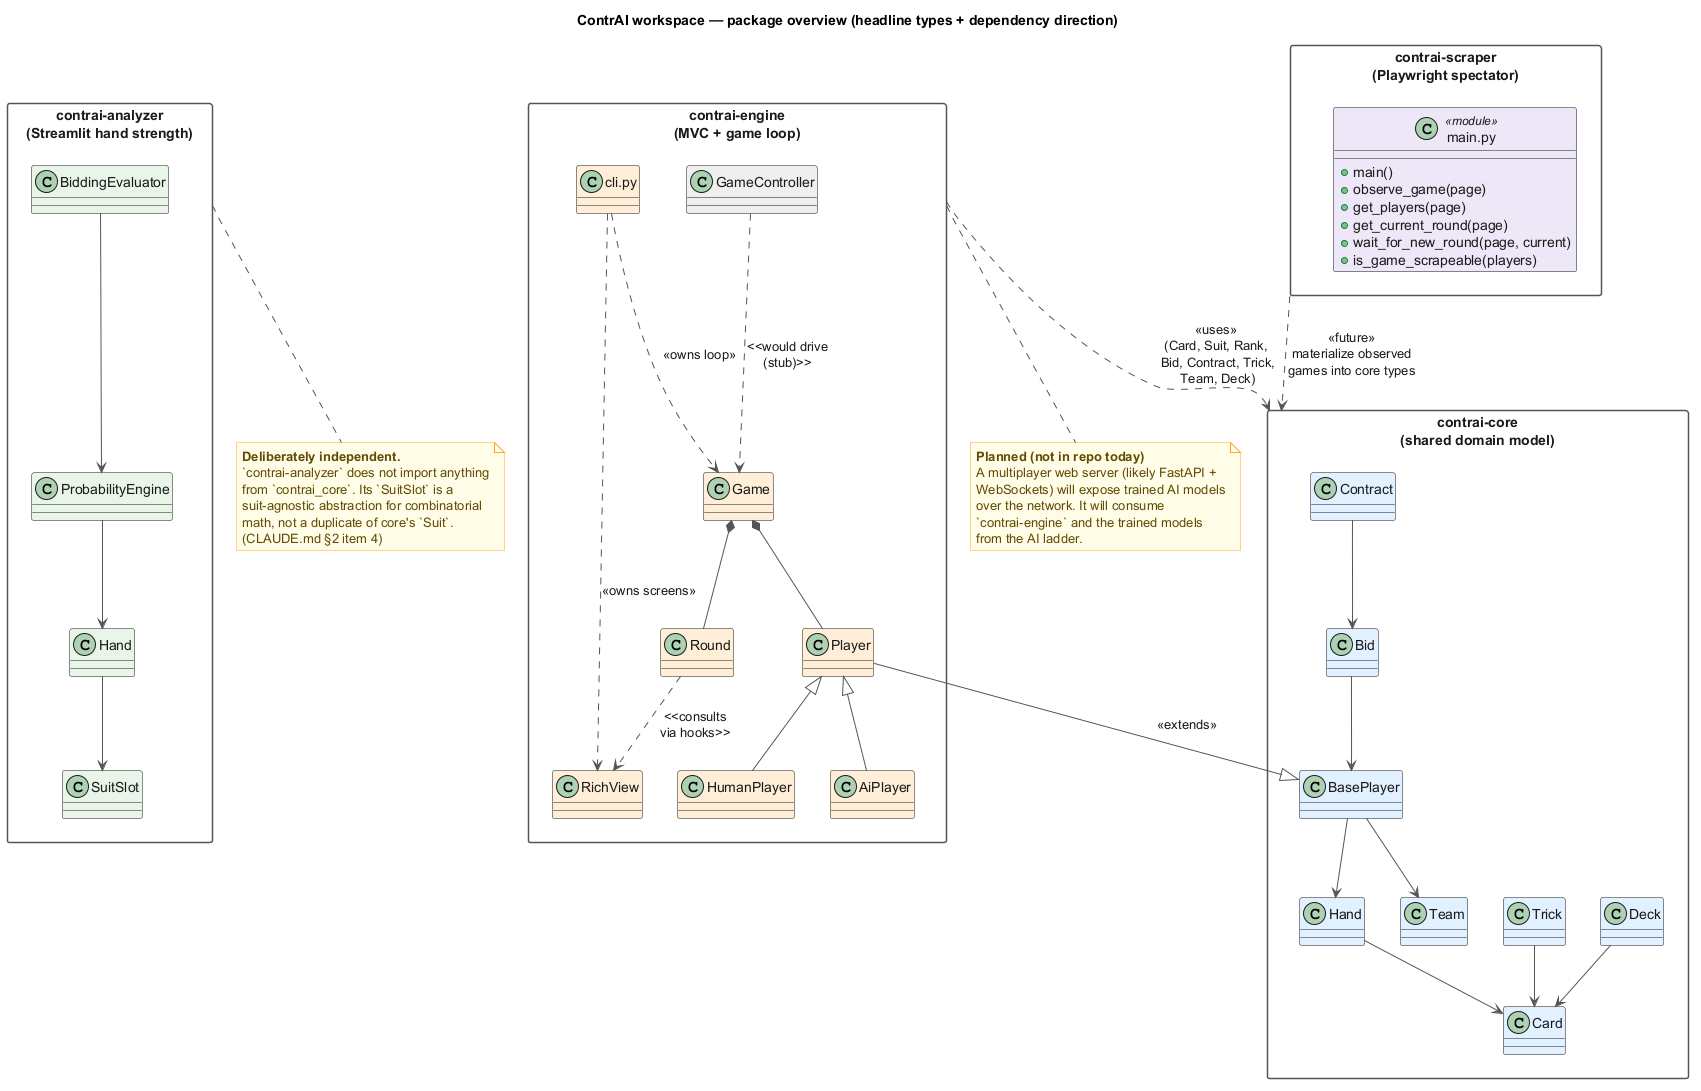

The diagram above was rendered by PlantUML. Its source (embedded in the PNG):
@startuml class_workspace
title ContrAI workspace — package overview (headline types + dependency direction)

' --- All four palettes appear at once; styling is set per-class. ---
skinparam shadowing false
skinparam class {
    FontColor #1A1A1A
    AttributeFontColor #1A1A1A
    StereotypeFontColor #1A1A1A
}
skinparam packageStyle rectangle
skinparam packageFontColor #1A1A1A
skinparam packageBorderColor #555555
skinparam note {
    BackgroundColor #FFFDE7
    BorderColor #F9A825
    FontColor #5F4B00
}
skinparam ArrowColor #555555
skinparam ArrowFontColor #1A1A1A

' =========================================================
' contrai-core — blue
' =========================================================
package "contrai-core\n(shared domain model)" as P_core {
    class "Card"       as C_card     #E1F0FF
    class "Hand"       as C_hand     #E1F0FF
    class "Deck"       as C_deck     #E1F0FF
    class "Trick"      as C_trick    #E1F0FF
    class "Bid"        as C_bid      #E1F0FF
    class "Contract"   as C_contract #E1F0FF
    class "BasePlayer" as C_player   #E1F0FF
    class "Team"       as C_team     #E1F0FF

    C_hand --> C_card
    C_deck --> C_card
    C_player --> C_hand
    C_player --> C_team
    C_trick --> C_card
    C_contract --> C_bid
    C_bid --> C_player
}

' =========================================================
' contrai-engine — orange
' =========================================================
package "contrai-engine\n(MVC + game loop)" as P_engine {
    class "Player"      as E_player   #FFEFD9
    class "HumanPlayer" as E_human    #FFEFD9
    class "AiPlayer"    as E_ai       #FFEFD9
    class "Game"        as E_game     #FFEFD9
    class "Round"       as E_round    #FFEFD9

    class "GameController" as E_ctrl  #EEEEEE
    class "RichView"       as E_view  #FFEFD9
    class "cli.py"         as E_cli   #FFEFD9

    E_player <|-- E_human
    E_player <|-- E_ai
    E_game *-- E_round
    E_game *-- E_player
    E_ctrl ..> E_game : <<would drive\n(stub)>>
    E_round ..> E_view : <<consults\nvia hooks>>
    E_cli ..> E_game : <<owns loop>>
    E_cli ..> E_view : <<owns screens>>
}

' =========================================================
' contrai-analyzer — green
' =========================================================
package "contrai-analyzer\n(Streamlit hand strength)" as P_analyzer {
    class "SuitSlot"          as A_slot    #E8F5E9
    class "Hand"              as A_hand    #E8F5E9
    class "ProbabilityEngine" as A_engine  #E8F5E9
    class "BiddingEvaluator"  as A_bidding #E8F5E9

    A_engine --> A_hand
    A_bidding --> A_engine
    A_hand --> A_slot
}

' =========================================================
' contrai-scraper — purple
' =========================================================
package "contrai-scraper\n(Playwright spectator)" as P_scraper {
    class "main.py" as S_main <<module>> #EDE7F6 {
        + main()
        + observe_game(page)
        + get_players(page)
        + get_current_round(page)
        + wait_for_new_round(page, current)
        + is_game_scrapeable(players)
    }
}

' =========================================================
' Cross-package dependencies
' =========================================================

' Engine extends + uses core
E_player --|> C_player : <<extends>>
P_engine ..> P_core : <<uses>>\n(Card, Suit, Rank,\n Bid, Contract, Trick,\n Team, Deck)

' Analyzer deliberately does NOT depend on core
note as N_analyzer_indep
  **Deliberately independent.**
  `contrai-analyzer` does not import anything
  from `contrai_core`. Its `SuitSlot` is a
  suit-agnostic abstraction for combinatorial
  math, not a duplicate of core's `Suit`.
  (CLAUDE.md §2 item 4)
end note
P_analyzer .. N_analyzer_indep

' Scraper: planned consumer of core (future)
P_scraper ..> P_core : <<future>>\nmaterialize observed\ngames into core types

' Web server: planned future component (not in repo yet)
note as N_future
  **Planned (not in repo today)**
  A multiplayer web server (likely FastAPI +
  WebSockets) will expose trained AI models
  over the network. It will consume
  `contrai-engine` and the trained models
  from the AI ladder.
end note
P_engine .. N_future

@enduml